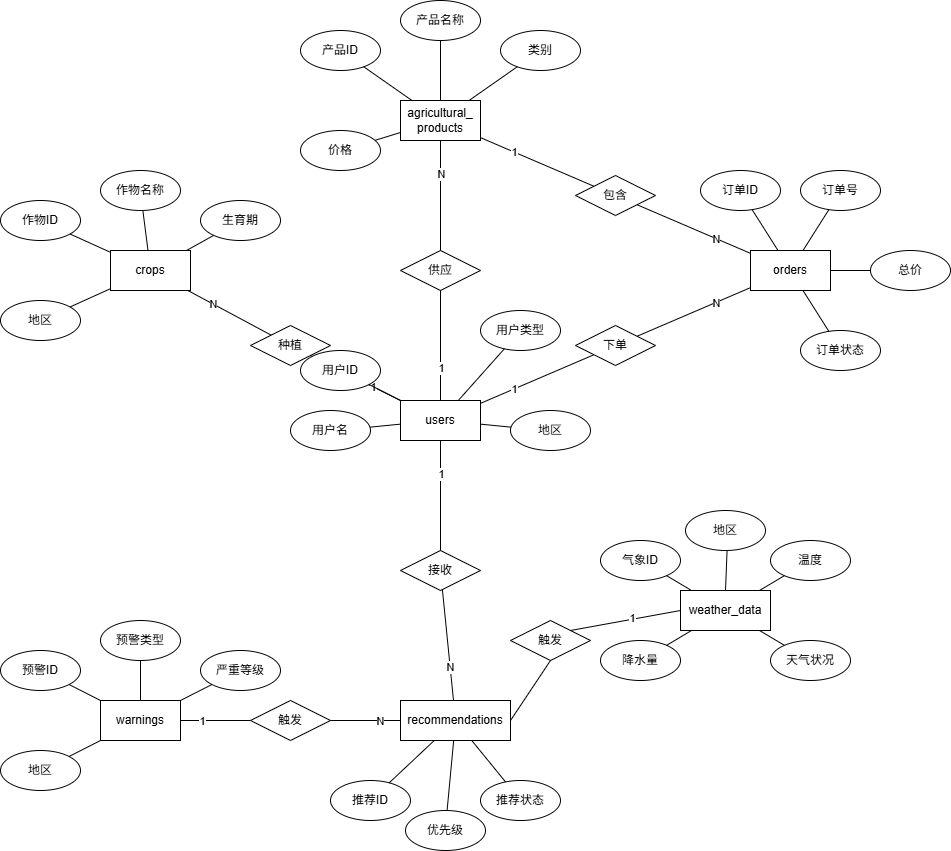

The diagram above was exported from draw.io. Its source (the exported page's mxGraphModel, read from the mxfile embedded in the PNG):
<mxGraphModel dx="1678" dy="989" grid="1" gridSize="10" guides="1" tooltips="1" connect="1" arrows="1" fold="1" page="1" pageScale="1" pageWidth="827" pageHeight="1169" math="0" shadow="0">
  <root>
    <mxCell id="0" />
    <mxCell id="1" parent="0" />
    <mxCell id="e_user" parent="1" style="rounded=0;whiteSpace=wrap;html=1;" value="users" vertex="1">
      <mxGeometry height="40" width="80" x="450" y="450" as="geometry" />
    </mxCell>
    <mxCell id="e_product" parent="1" style="rounded=0;whiteSpace=wrap;html=1;" value="agricultural_&#10;products" vertex="1">
      <mxGeometry height="40" width="80" x="450" y="150" as="geometry" />
    </mxCell>
    <mxCell id="e_crop" parent="1" style="rounded=0;whiteSpace=wrap;html=1;" value="crops" vertex="1">
      <mxGeometry height="40" width="80" x="160" y="300" as="geometry" />
    </mxCell>
    <mxCell id="e_order" parent="1" style="rounded=0;whiteSpace=wrap;html=1;" value="orders" vertex="1">
      <mxGeometry height="40" width="80" x="800" y="300" as="geometry" />
    </mxCell>
    <mxCell id="e_warning" parent="1" style="rounded=0;whiteSpace=wrap;html=1;" value="warnings" vertex="1">
      <mxGeometry height="40" width="80" x="150" y="750" as="geometry" />
    </mxCell>
    <mxCell id="e_rec" parent="1" style="rounded=0;whiteSpace=wrap;html=1;" value="recommendations" vertex="1">
      <mxGeometry height="40" width="110" x="450" y="750" as="geometry" />
    </mxCell>
    <mxCell id="e_weather" parent="1" style="rounded=0;whiteSpace=wrap;html=1;" value="weather_data" vertex="1">
      <mxGeometry height="40" width="90" x="730" y="640" as="geometry" />
    </mxCell>
    <mxCell id="r_up" parent="1" style="rhombus;whiteSpace=wrap;html=1;" value="供应" vertex="1">
      <mxGeometry height="40" width="80" x="450" y="300" as="geometry" />
    </mxCell>
    <mxCell id="r_uc" parent="1" style="rhombus;whiteSpace=wrap;html=1;" value="种植" vertex="1">
      <mxGeometry height="40" width="80" x="300" y="375" as="geometry" />
    </mxCell>
    <mxCell id="r_uo" parent="1" style="rhombus;whiteSpace=wrap;html=1;" value="下单" vertex="1">
      <mxGeometry height="40" width="80" x="625" y="375" as="geometry" />
    </mxCell>
    <mxCell id="r_po" parent="1" style="rhombus;whiteSpace=wrap;html=1;" value="包含" vertex="1">
      <mxGeometry height="40" width="80" x="625" y="225" as="geometry" />
    </mxCell>
    <mxCell id="r_ur" parent="1" style="rhombus;whiteSpace=wrap;html=1;" value="接收" vertex="1">
      <mxGeometry height="40" width="80" x="450" y="600" as="geometry" />
    </mxCell>
    <mxCell id="r_wr" parent="1" style="rhombus;whiteSpace=wrap;html=1;" value="触发" vertex="1">
      <mxGeometry height="40" width="80" x="300" y="750" as="geometry" />
    </mxCell>
    <mxCell id="edge_u_up" edge="1" parent="1" source="e_user" style="endArrow=none;html=1;rounded=0;" target="r_up">
      <mxGeometry relative="1" as="geometry" />
    </mxCell>
    <mxCell id="label_u_up" connectable="0" parent="edge_u_up" style="edgeLabel;html=1;align=center;verticalAlign=middle;resizable=0;points=[];" value="1" vertex="1">
      <mxGeometry relative="1" x="-0.4" as="geometry">
        <mxPoint as="offset" />
      </mxGeometry>
    </mxCell>
    <mxCell id="edge_up_p" edge="1" parent="1" source="r_up" style="endArrow=none;html=1;rounded=0;" target="e_product">
      <mxGeometry relative="1" as="geometry" />
    </mxCell>
    <mxCell id="label_up_p" connectable="0" parent="edge_up_p" style="edgeLabel;html=1;align=center;verticalAlign=middle;resizable=0;points=[];" value="N" vertex="1">
      <mxGeometry relative="1" x="0.4" as="geometry">
        <mxPoint as="offset" />
      </mxGeometry>
    </mxCell>
    <mxCell id="edge_u_uc" edge="1" parent="1" source="e_user" style="endArrow=none;html=1;rounded=0;" target="r_uc">
      <mxGeometry relative="1" as="geometry" />
    </mxCell>
    <mxCell id="label_u_uc" connectable="0" parent="edge_u_uc" style="edgeLabel;html=1;align=center;verticalAlign=middle;resizable=0;points=[];" value="1" vertex="1">
      <mxGeometry relative="1" x="-0.4" as="geometry">
        <mxPoint as="offset" />
      </mxGeometry>
    </mxCell>
    <mxCell id="edge_uc_c" edge="1" parent="1" source="r_uc" style="endArrow=none;html=1;rounded=0;" target="e_crop">
      <mxGeometry relative="1" as="geometry" />
    </mxCell>
    <mxCell id="label_uc_c" connectable="0" parent="edge_uc_c" style="edgeLabel;html=1;align=center;verticalAlign=middle;resizable=0;points=[];" value="N" vertex="1">
      <mxGeometry relative="1" x="0.4" as="geometry">
        <mxPoint as="offset" />
      </mxGeometry>
    </mxCell>
    <mxCell id="edge_u_uo" edge="1" parent="1" source="e_user" style="endArrow=none;html=1;rounded=0;" target="r_uo">
      <mxGeometry relative="1" as="geometry" />
    </mxCell>
    <mxCell id="label_u_uo" connectable="0" parent="edge_u_uo" style="edgeLabel;html=1;align=center;verticalAlign=middle;resizable=0;points=[];" value="1" vertex="1">
      <mxGeometry relative="1" x="-0.4" as="geometry">
        <mxPoint as="offset" />
      </mxGeometry>
    </mxCell>
    <mxCell id="edge_uo_o" edge="1" parent="1" source="r_uo" style="endArrow=none;html=1;rounded=0;" target="e_order">
      <mxGeometry relative="1" as="geometry" />
    </mxCell>
    <mxCell id="label_uo_o" connectable="0" parent="edge_uo_o" style="edgeLabel;html=1;align=center;verticalAlign=middle;resizable=0;points=[];" value="N" vertex="1">
      <mxGeometry relative="1" x="0.4" as="geometry">
        <mxPoint as="offset" />
      </mxGeometry>
    </mxCell>
    <mxCell id="edge_p_po" edge="1" parent="1" source="e_product" style="endArrow=none;html=1;rounded=0;" target="r_po">
      <mxGeometry relative="1" as="geometry" />
    </mxCell>
    <mxCell id="label_p_po" connectable="0" parent="edge_p_po" style="edgeLabel;html=1;align=center;verticalAlign=middle;resizable=0;points=[];" value="1" vertex="1">
      <mxGeometry relative="1" x="-0.4" as="geometry">
        <mxPoint as="offset" />
      </mxGeometry>
    </mxCell>
    <mxCell id="edge_po_o" edge="1" parent="1" source="r_po" style="endArrow=none;html=1;rounded=0;" target="e_order">
      <mxGeometry relative="1" as="geometry" />
    </mxCell>
    <mxCell id="label_po_o" connectable="0" parent="edge_po_o" style="edgeLabel;html=1;align=center;verticalAlign=middle;resizable=0;points=[];" value="N" vertex="1">
      <mxGeometry relative="1" x="0.4" as="geometry">
        <mxPoint as="offset" />
      </mxGeometry>
    </mxCell>
    <mxCell id="edge_u_ur" edge="1" parent="1" source="e_user" style="endArrow=none;html=1;rounded=0;" target="r_ur">
      <mxGeometry relative="1" as="geometry" />
    </mxCell>
    <mxCell id="label_u_ur" connectable="0" parent="edge_u_ur" style="edgeLabel;html=1;align=center;verticalAlign=middle;resizable=0;points=[];" value="1" vertex="1">
      <mxGeometry relative="1" x="-0.4" as="geometry">
        <mxPoint as="offset" />
      </mxGeometry>
    </mxCell>
    <mxCell id="edge_ur_r" edge="1" parent="1" source="r_ur" style="endArrow=none;html=1;rounded=0;" target="e_rec">
      <mxGeometry relative="1" as="geometry" />
    </mxCell>
    <mxCell id="label_ur_r" connectable="0" parent="edge_ur_r" style="edgeLabel;html=1;align=center;verticalAlign=middle;resizable=0;points=[];" value="N" vertex="1">
      <mxGeometry relative="1" x="0.4" as="geometry">
        <mxPoint as="offset" />
      </mxGeometry>
    </mxCell>
    <mxCell id="edge_w_wr" edge="1" parent="1" source="e_warning" style="endArrow=none;html=1;rounded=0;" target="r_wr">
      <mxGeometry relative="1" as="geometry" />
    </mxCell>
    <mxCell id="label_w_wr" connectable="0" parent="edge_w_wr" style="edgeLabel;html=1;align=center;verticalAlign=middle;resizable=0;points=[];" value="1" vertex="1">
      <mxGeometry relative="1" x="-0.4" as="geometry">
        <mxPoint as="offset" />
      </mxGeometry>
    </mxCell>
    <mxCell id="edge_wr_r" edge="1" parent="1" source="r_wr" style="endArrow=none;html=1;rounded=0;" target="e_rec">
      <mxGeometry relative="1" as="geometry" />
    </mxCell>
    <mxCell id="label_wr_r" connectable="0" parent="edge_wr_r" style="edgeLabel;html=1;align=center;verticalAlign=middle;resizable=0;points=[];" value="N" vertex="1">
      <mxGeometry relative="1" x="0.4" as="geometry">
        <mxPoint as="offset" />
      </mxGeometry>
    </mxCell>
    <mxCell id="a_u_id" parent="1" style="ellipse;whiteSpace=wrap;html=1;" value="用户ID" vertex="1">
      <mxGeometry height="40" width="80" x="350" y="400" as="geometry" />
    </mxCell>
    <mxCell id="l_u_id" edge="1" parent="1" source="a_u_id" style="endArrow=none;html=1;rounded=0;" target="e_user">
      <mxGeometry relative="1" as="geometry" />
    </mxCell>
    <mxCell id="a_u_name" parent="1" style="ellipse;whiteSpace=wrap;html=1;" value="用户名" vertex="1">
      <mxGeometry height="40" width="80" x="340" y="460" as="geometry" />
    </mxCell>
    <mxCell id="l_u_name" edge="1" parent="1" source="a_u_name" style="endArrow=none;html=1;rounded=0;" target="e_user">
      <mxGeometry relative="1" as="geometry" />
    </mxCell>
    <mxCell id="a_u_type" parent="1" style="ellipse;whiteSpace=wrap;html=1;" value="用户类型" vertex="1">
      <mxGeometry height="40" width="80" x="530" y="360" as="geometry" />
    </mxCell>
    <mxCell id="l_u_type" edge="1" parent="1" source="a_u_type" style="endArrow=none;html=1;rounded=0;" target="e_user">
      <mxGeometry relative="1" as="geometry" />
    </mxCell>
    <mxCell id="a_u_region" parent="1" style="ellipse;whiteSpace=wrap;html=1;" value="地区" vertex="1">
      <mxGeometry height="40" width="80" x="560" y="460" as="geometry" />
    </mxCell>
    <mxCell id="l_u_region" edge="1" parent="1" source="a_u_region" style="endArrow=none;html=1;rounded=0;" target="e_user">
      <mxGeometry relative="1" as="geometry" />
    </mxCell>
    <mxCell id="a_p_id" parent="1" style="ellipse;whiteSpace=wrap;html=1;" value="产品ID" vertex="1">
      <mxGeometry height="40" width="80" x="350" y="80" as="geometry" />
    </mxCell>
    <mxCell id="l_p_id" edge="1" parent="1" source="a_p_id" style="endArrow=none;html=1;rounded=0;" target="e_product">
      <mxGeometry relative="1" as="geometry" />
    </mxCell>
    <mxCell id="a_p_name" parent="1" style="ellipse;whiteSpace=wrap;html=1;" value="产品名称" vertex="1">
      <mxGeometry height="40" width="80" x="450" y="50" as="geometry" />
    </mxCell>
    <mxCell id="l_p_name" edge="1" parent="1" source="a_p_name" style="endArrow=none;html=1;rounded=0;" target="e_product">
      <mxGeometry relative="1" as="geometry" />
    </mxCell>
    <mxCell id="a_p_cat" parent="1" style="ellipse;whiteSpace=wrap;html=1;" value="类别" vertex="1">
      <mxGeometry height="40" width="80" x="550" y="80" as="geometry" />
    </mxCell>
    <mxCell id="l_p_cat" edge="1" parent="1" source="a_p_cat" style="endArrow=none;html=1;rounded=0;" target="e_product">
      <mxGeometry relative="1" as="geometry" />
    </mxCell>
    <mxCell id="a_p_price" parent="1" style="ellipse;whiteSpace=wrap;html=1;" value="价格" vertex="1">
      <mxGeometry height="40" width="80" x="350" y="180" as="geometry" />
    </mxCell>
    <mxCell id="l_p_price" edge="1" parent="1" source="a_p_price" style="endArrow=none;html=1;rounded=0;" target="e_product">
      <mxGeometry relative="1" as="geometry" />
    </mxCell>
    <mxCell id="a_c_id" parent="1" style="ellipse;whiteSpace=wrap;html=1;" value="作物ID" vertex="1">
      <mxGeometry height="40" width="80" x="50" y="250" as="geometry" />
    </mxCell>
    <mxCell id="l_c_id" edge="1" parent="1" source="a_c_id" style="endArrow=none;html=1;rounded=0;" target="e_crop">
      <mxGeometry relative="1" as="geometry" />
    </mxCell>
    <mxCell id="a_c_name" parent="1" style="ellipse;whiteSpace=wrap;html=1;" value="作物名称" vertex="1">
      <mxGeometry height="40" width="80" x="150" y="220" as="geometry" />
    </mxCell>
    <mxCell id="l_c_name" edge="1" parent="1" source="a_c_name" style="endArrow=none;html=1;rounded=0;" target="e_crop">
      <mxGeometry relative="1" as="geometry" />
    </mxCell>
    <mxCell id="a_c_stage" parent="1" style="ellipse;whiteSpace=wrap;html=1;" value="生育期" vertex="1">
      <mxGeometry height="40" width="80" x="250" y="250" as="geometry" />
    </mxCell>
    <mxCell id="l_c_stage" edge="1" parent="1" source="a_c_stage" style="endArrow=none;html=1;rounded=0;" target="e_crop">
      <mxGeometry relative="1" as="geometry" />
    </mxCell>
    <mxCell id="a_c_reg" parent="1" style="ellipse;whiteSpace=wrap;html=1;" value="地区" vertex="1">
      <mxGeometry height="40" width="80" x="50" y="350" as="geometry" />
    </mxCell>
    <mxCell id="l_c_reg" edge="1" parent="1" source="a_c_reg" style="endArrow=none;html=1;rounded=0;" target="e_crop">
      <mxGeometry relative="1" as="geometry" />
    </mxCell>
    <mxCell id="a_o_id" parent="1" style="ellipse;whiteSpace=wrap;html=1;" value="订单ID" vertex="1">
      <mxGeometry height="40" width="80" x="750" y="220" as="geometry" />
    </mxCell>
    <mxCell id="l_o_id" edge="1" parent="1" source="a_o_id" style="endArrow=none;html=1;rounded=0;" target="e_order">
      <mxGeometry relative="1" as="geometry" />
    </mxCell>
    <mxCell id="a_o_no" parent="1" style="ellipse;whiteSpace=wrap;html=1;" value="订单号" vertex="1">
      <mxGeometry height="40" width="80" x="850" y="220" as="geometry" />
    </mxCell>
    <mxCell id="l_o_no" edge="1" parent="1" source="a_o_no" style="endArrow=none;html=1;rounded=0;" target="e_order">
      <mxGeometry relative="1" as="geometry" />
    </mxCell>
    <mxCell id="a_o_total" parent="1" style="ellipse;whiteSpace=wrap;html=1;" value="总价" vertex="1">
      <mxGeometry height="40" width="80" x="920" y="300" as="geometry" />
    </mxCell>
    <mxCell id="l_o_total" edge="1" parent="1" source="a_o_total" style="endArrow=none;html=1;rounded=0;" target="e_order">
      <mxGeometry relative="1" as="geometry" />
    </mxCell>
    <mxCell id="a_o_status" parent="1" style="ellipse;whiteSpace=wrap;html=1;" value="订单状态" vertex="1">
      <mxGeometry height="40" width="80" x="850" y="380" as="geometry" />
    </mxCell>
    <mxCell id="l_o_status" edge="1" parent="1" source="a_o_status" style="endArrow=none;html=1;rounded=0;" target="e_order">
      <mxGeometry relative="1" as="geometry" />
    </mxCell>
    <mxCell id="a_w_id" parent="1" style="ellipse;whiteSpace=wrap;html=1;" value="预警ID" vertex="1">
      <mxGeometry height="40" width="80" x="50" y="700" as="geometry" />
    </mxCell>
    <mxCell id="l_w_id" edge="1" parent="1" source="a_w_id" style="endArrow=none;html=1;rounded=0;" target="e_warning">
      <mxGeometry relative="1" as="geometry" />
    </mxCell>
    <mxCell id="a_w_type" parent="1" style="ellipse;whiteSpace=wrap;html=1;" value="预警类型" vertex="1">
      <mxGeometry height="40" width="80" x="150" y="670" as="geometry" />
    </mxCell>
    <mxCell id="l_w_type" edge="1" parent="1" source="a_w_type" style="endArrow=none;html=1;rounded=0;" target="e_warning">
      <mxGeometry relative="1" as="geometry" />
    </mxCell>
    <mxCell id="a_w_sev" parent="1" style="ellipse;whiteSpace=wrap;html=1;" value="严重等级" vertex="1">
      <mxGeometry height="40" width="80" x="250" y="700" as="geometry" />
    </mxCell>
    <mxCell id="l_w_sev" edge="1" parent="1" source="a_w_sev" style="endArrow=none;html=1;rounded=0;" target="e_warning">
      <mxGeometry relative="1" as="geometry" />
    </mxCell>
    <mxCell id="a_w_reg" parent="1" style="ellipse;whiteSpace=wrap;html=1;" value="地区" vertex="1">
      <mxGeometry height="40" width="80" x="50" y="800" as="geometry" />
    </mxCell>
    <mxCell id="l_w_reg" edge="1" parent="1" source="a_w_reg" style="endArrow=none;html=1;rounded=0;" target="e_warning">
      <mxGeometry relative="1" as="geometry" />
    </mxCell>
    <mxCell id="a_r_id" parent="1" style="ellipse;whiteSpace=wrap;html=1;" value="推荐ID" vertex="1">
      <mxGeometry height="40" width="80" x="380" y="830" as="geometry" />
    </mxCell>
    <mxCell id="l_r_id" edge="1" parent="1" source="a_r_id" style="endArrow=none;html=1;rounded=0;" target="e_rec">
      <mxGeometry relative="1" as="geometry" />
    </mxCell>
    <mxCell id="a_r_pri" parent="1" style="ellipse;whiteSpace=wrap;html=1;" value="优先级" vertex="1">
      <mxGeometry height="40" width="80" x="455" y="860" as="geometry" />
    </mxCell>
    <mxCell id="l_r_pri" edge="1" parent="1" source="a_r_pri" style="endArrow=none;html=1;rounded=0;" target="e_rec">
      <mxGeometry relative="1" as="geometry" />
    </mxCell>
    <mxCell id="a_r_stat" parent="1" style="ellipse;whiteSpace=wrap;html=1;" value="推荐状态" vertex="1">
      <mxGeometry height="40" width="80" x="530" y="830" as="geometry" />
    </mxCell>
    <mxCell id="l_r_stat" edge="1" parent="1" source="a_r_stat" style="endArrow=none;html=1;rounded=0;" target="e_rec">
      <mxGeometry relative="1" as="geometry" />
    </mxCell>
    <mxCell id="a_we_id" parent="1" style="ellipse;whiteSpace=wrap;html=1;" value="气象ID" vertex="1">
      <mxGeometry height="40" width="80" x="650" y="590" as="geometry" />
    </mxCell>
    <mxCell id="l_we_id" edge="1" parent="1" source="a_we_id" style="endArrow=none;html=1;rounded=0;" target="e_weather">
      <mxGeometry relative="1" as="geometry" />
    </mxCell>
    <mxCell id="a_we_reg" parent="1" style="ellipse;whiteSpace=wrap;html=1;" value="地区" vertex="1">
      <mxGeometry height="40" width="80" x="735" y="560" as="geometry" />
    </mxCell>
    <mxCell id="l_we_reg" edge="1" parent="1" source="a_we_reg" style="endArrow=none;html=1;rounded=0;" target="e_weather">
      <mxGeometry relative="1" as="geometry" />
    </mxCell>
    <mxCell id="a_we_temp" parent="1" style="ellipse;whiteSpace=wrap;html=1;" value="温度" vertex="1">
      <mxGeometry height="40" width="80" x="820" y="590" as="geometry" />
    </mxCell>
    <mxCell id="l_we_temp" edge="1" parent="1" source="a_we_temp" style="endArrow=none;html=1;rounded=0;" target="e_weather">
      <mxGeometry relative="1" as="geometry" />
    </mxCell>
    <mxCell id="a_we_cond" parent="1" style="ellipse;whiteSpace=wrap;html=1;" value="天气状况" vertex="1">
      <mxGeometry height="40" width="80" x="820" y="690" as="geometry" />
    </mxCell>
    <mxCell id="l_we_cond" edge="1" parent="1" source="a_we_cond" style="endArrow=none;html=1;rounded=0;" target="e_weather">
      <mxGeometry relative="1" as="geometry" />
    </mxCell>
    <mxCell id="a_we_rain" parent="1" style="ellipse;whiteSpace=wrap;html=1;" value="降水量" vertex="1">
      <mxGeometry height="40" width="80" x="650" y="690" as="geometry" />
    </mxCell>
    <mxCell id="l_we_rain" edge="1" parent="1" source="a_we_rain" style="endArrow=none;html=1;rounded=0;" target="e_weather">
      <mxGeometry relative="1" as="geometry" />
    </mxCell>
    <mxCell id="l6155jD8R_C_5fuxPcAp-1" parent="1" style="rhombus;whiteSpace=wrap;html=1;" value="触发" vertex="1">
      <mxGeometry height="40" width="80" x="560" y="670" as="geometry" />
    </mxCell>
    <mxCell id="l6155jD8R_C_5fuxPcAp-4" edge="1" parent="1" style="endArrow=none;html=1;rounded=0;entryX=0;entryY=0.5;entryDx=0;entryDy=0;" target="e_weather" value="">
      <mxGeometry height="50" relative="1" width="50" as="geometry">
        <mxPoint x="620" y="680" as="sourcePoint" />
        <mxPoint x="670" y="630" as="targetPoint" />
      </mxGeometry>
    </mxCell>
    <mxCell id="l6155jD8R_C_5fuxPcAp-6" connectable="0" parent="l6155jD8R_C_5fuxPcAp-4" style="edgeLabel;html=1;align=center;verticalAlign=middle;resizable=0;points=[];" value="1" vertex="1">
      <mxGeometry relative="1" x="0.112" y="1" as="geometry">
        <mxPoint as="offset" />
      </mxGeometry>
    </mxCell>
    <mxCell id="l6155jD8R_C_5fuxPcAp-5" edge="1" parent="1" source="e_rec" style="endArrow=none;html=1;rounded=0;exitX=1;exitY=0.5;exitDx=0;exitDy=0;entryX=0.5;entryY=1;entryDx=0;entryDy=0;" target="l6155jD8R_C_5fuxPcAp-1" value="">
      <mxGeometry height="50" relative="1" width="50" as="geometry">
        <mxPoint x="570" y="500" as="sourcePoint" />
        <mxPoint x="620" y="450" as="targetPoint" />
      </mxGeometry>
    </mxCell>
  </root>
</mxGraphModel>